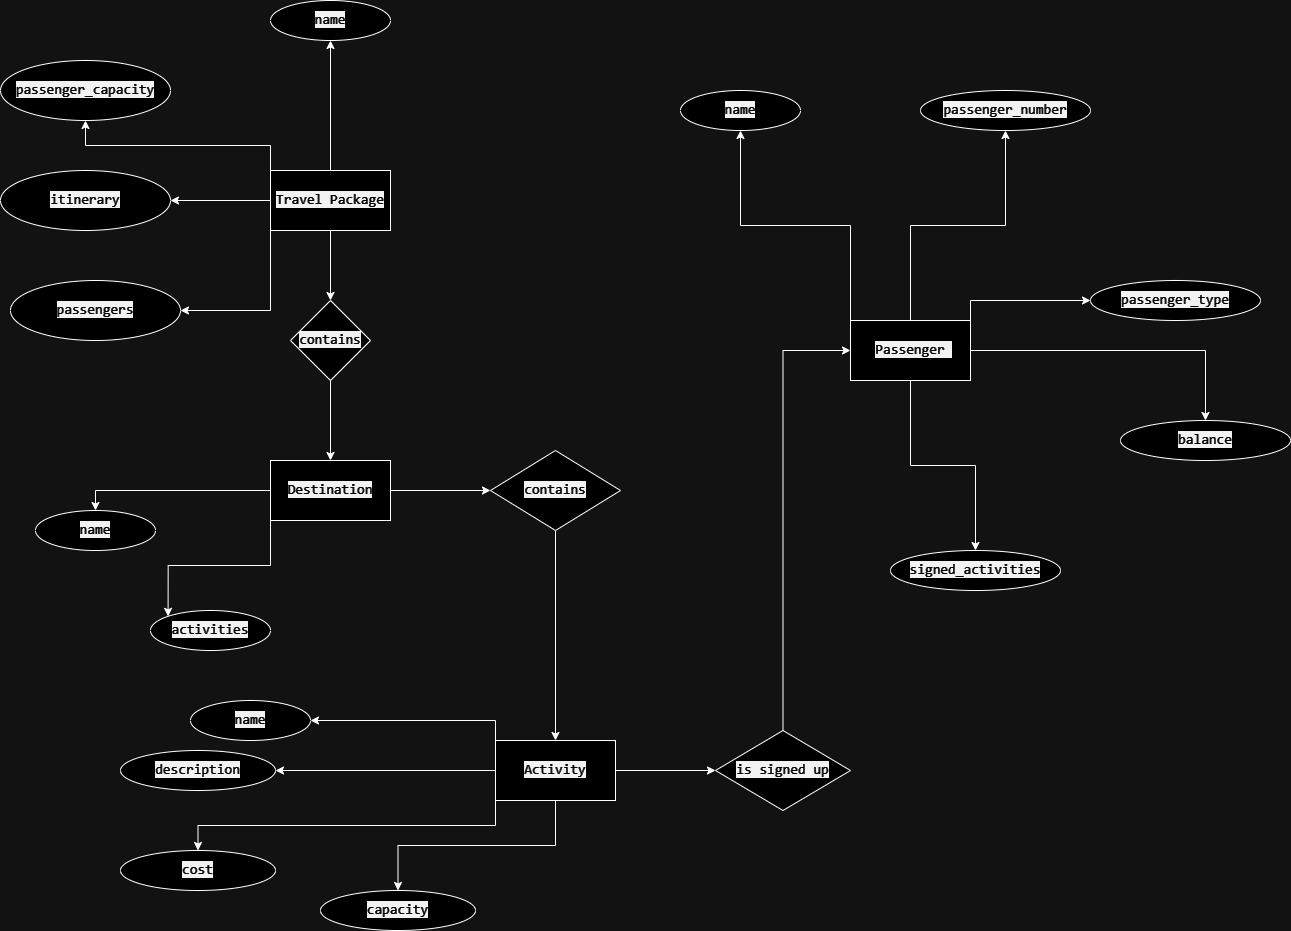

The diagram above was exported from draw.io. Its source (the exported page's mxGraphModel, read from the mxfile embedded in the PNG):
<mxGraphModel dx="3240" dy="1230" grid="1" gridSize="10" guides="1" tooltips="1" connect="1" arrows="1" fold="1" page="1" pageScale="1" pageWidth="850" pageHeight="1100" math="0" shadow="0">
  <root>
    <mxCell id="0" />
    <mxCell id="1" parent="0" />
    <mxCell id="uWGEwGqp8VmdkNKA5fa_-13" style="edgeStyle=orthogonalEdgeStyle;rounded=0;orthogonalLoop=1;jettySize=auto;html=1;exitX=0.5;exitY=0;exitDx=0;exitDy=0;entryX=0.5;entryY=1;entryDx=0;entryDy=0;" edge="1" parent="1" source="uWGEwGqp8VmdkNKA5fa_-1" target="uWGEwGqp8VmdkNKA5fa_-5">
      <mxGeometry relative="1" as="geometry" />
    </mxCell>
    <mxCell id="uWGEwGqp8VmdkNKA5fa_-14" style="edgeStyle=orthogonalEdgeStyle;rounded=0;orthogonalLoop=1;jettySize=auto;html=1;exitX=0;exitY=0;exitDx=0;exitDy=0;entryX=0.5;entryY=1;entryDx=0;entryDy=0;" edge="1" parent="1" source="uWGEwGqp8VmdkNKA5fa_-1" target="uWGEwGqp8VmdkNKA5fa_-6">
      <mxGeometry relative="1" as="geometry" />
    </mxCell>
    <mxCell id="uWGEwGqp8VmdkNKA5fa_-15" style="edgeStyle=orthogonalEdgeStyle;rounded=0;orthogonalLoop=1;jettySize=auto;html=1;exitX=0;exitY=0.5;exitDx=0;exitDy=0;entryX=1;entryY=0.5;entryDx=0;entryDy=0;" edge="1" parent="1" source="uWGEwGqp8VmdkNKA5fa_-1" target="uWGEwGqp8VmdkNKA5fa_-7">
      <mxGeometry relative="1" as="geometry" />
    </mxCell>
    <mxCell id="uWGEwGqp8VmdkNKA5fa_-16" style="edgeStyle=orthogonalEdgeStyle;rounded=0;orthogonalLoop=1;jettySize=auto;html=1;exitX=0;exitY=1;exitDx=0;exitDy=0;entryX=1;entryY=0.5;entryDx=0;entryDy=0;" edge="1" parent="1" source="uWGEwGqp8VmdkNKA5fa_-1" target="uWGEwGqp8VmdkNKA5fa_-8">
      <mxGeometry relative="1" as="geometry" />
    </mxCell>
    <mxCell id="uWGEwGqp8VmdkNKA5fa_-20" style="edgeStyle=orthogonalEdgeStyle;rounded=0;orthogonalLoop=1;jettySize=auto;html=1;exitX=0.5;exitY=1;exitDx=0;exitDy=0;entryX=0.5;entryY=0;entryDx=0;entryDy=0;" edge="1" parent="1" source="uWGEwGqp8VmdkNKA5fa_-1" target="uWGEwGqp8VmdkNKA5fa_-17">
      <mxGeometry relative="1" as="geometry" />
    </mxCell>
    <mxCell id="uWGEwGqp8VmdkNKA5fa_-1" value="&lt;span style=&quot;color: rgb(255, 255, 255); font-family: &amp;quot;Söhne Mono&amp;quot;, Monaco, &amp;quot;Andale Mono&amp;quot;, &amp;quot;Ubuntu Mono&amp;quot;, monospace; font-size: 14px; text-align: left; white-space: pre; background-color: rgb(13, 13, 13);&quot;&gt;Travel Package&lt;/span&gt;" style="rounded=0;whiteSpace=wrap;html=1;" vertex="1" parent="1">
      <mxGeometry x="-270" y="220" width="120" height="60" as="geometry" />
    </mxCell>
    <mxCell id="uWGEwGqp8VmdkNKA5fa_-22" style="edgeStyle=orthogonalEdgeStyle;rounded=0;orthogonalLoop=1;jettySize=auto;html=1;exitX=0;exitY=0.5;exitDx=0;exitDy=0;entryX=0.5;entryY=0;entryDx=0;entryDy=0;" edge="1" parent="1" source="uWGEwGqp8VmdkNKA5fa_-2" target="uWGEwGqp8VmdkNKA5fa_-18">
      <mxGeometry relative="1" as="geometry" />
    </mxCell>
    <mxCell id="uWGEwGqp8VmdkNKA5fa_-23" style="edgeStyle=orthogonalEdgeStyle;rounded=0;orthogonalLoop=1;jettySize=auto;html=1;exitX=0;exitY=1;exitDx=0;exitDy=0;entryX=0;entryY=0;entryDx=0;entryDy=0;" edge="1" parent="1" source="uWGEwGqp8VmdkNKA5fa_-2" target="uWGEwGqp8VmdkNKA5fa_-19">
      <mxGeometry relative="1" as="geometry" />
    </mxCell>
    <mxCell id="uWGEwGqp8VmdkNKA5fa_-25" value="" style="edgeStyle=orthogonalEdgeStyle;rounded=0;orthogonalLoop=1;jettySize=auto;html=1;" edge="1" parent="1" source="uWGEwGqp8VmdkNKA5fa_-2" target="uWGEwGqp8VmdkNKA5fa_-24">
      <mxGeometry relative="1" as="geometry" />
    </mxCell>
    <mxCell id="uWGEwGqp8VmdkNKA5fa_-2" value="&lt;span style=&quot;color: rgb(255, 255, 255); font-family: &amp;quot;Söhne Mono&amp;quot;, Monaco, &amp;quot;Andale Mono&amp;quot;, &amp;quot;Ubuntu Mono&amp;quot;, monospace; font-size: 14px; text-align: left; white-space: pre; background-color: rgb(13, 13, 13);&quot;&gt;Destination&lt;/span&gt;" style="rounded=0;whiteSpace=wrap;html=1;" vertex="1" parent="1">
      <mxGeometry x="-270" y="510" width="120" height="60" as="geometry" />
    </mxCell>
    <mxCell id="uWGEwGqp8VmdkNKA5fa_-40" style="edgeStyle=orthogonalEdgeStyle;rounded=0;orthogonalLoop=1;jettySize=auto;html=1;exitX=0;exitY=0;exitDx=0;exitDy=0;" edge="1" parent="1" source="uWGEwGqp8VmdkNKA5fa_-4" target="uWGEwGqp8VmdkNKA5fa_-39">
      <mxGeometry relative="1" as="geometry" />
    </mxCell>
    <mxCell id="uWGEwGqp8VmdkNKA5fa_-42" style="edgeStyle=orthogonalEdgeStyle;rounded=0;orthogonalLoop=1;jettySize=auto;html=1;exitX=0.5;exitY=0;exitDx=0;exitDy=0;" edge="1" parent="1" source="uWGEwGqp8VmdkNKA5fa_-4" target="uWGEwGqp8VmdkNKA5fa_-41">
      <mxGeometry relative="1" as="geometry" />
    </mxCell>
    <mxCell id="uWGEwGqp8VmdkNKA5fa_-44" style="edgeStyle=orthogonalEdgeStyle;rounded=0;orthogonalLoop=1;jettySize=auto;html=1;exitX=1;exitY=0;exitDx=0;exitDy=0;" edge="1" parent="1" source="uWGEwGqp8VmdkNKA5fa_-4" target="uWGEwGqp8VmdkNKA5fa_-43">
      <mxGeometry relative="1" as="geometry" />
    </mxCell>
    <mxCell id="uWGEwGqp8VmdkNKA5fa_-46" style="edgeStyle=orthogonalEdgeStyle;rounded=0;orthogonalLoop=1;jettySize=auto;html=1;exitX=1;exitY=0.5;exitDx=0;exitDy=0;" edge="1" parent="1" source="uWGEwGqp8VmdkNKA5fa_-4" target="uWGEwGqp8VmdkNKA5fa_-45">
      <mxGeometry relative="1" as="geometry" />
    </mxCell>
    <mxCell id="uWGEwGqp8VmdkNKA5fa_-48" style="edgeStyle=orthogonalEdgeStyle;rounded=0;orthogonalLoop=1;jettySize=auto;html=1;exitX=0.5;exitY=1;exitDx=0;exitDy=0;" edge="1" parent="1" source="uWGEwGqp8VmdkNKA5fa_-4" target="uWGEwGqp8VmdkNKA5fa_-47">
      <mxGeometry relative="1" as="geometry" />
    </mxCell>
    <mxCell id="uWGEwGqp8VmdkNKA5fa_-4" value="&lt;span style=&quot;color: rgb(255, 255, 255); font-family: &amp;quot;Söhne Mono&amp;quot;, Monaco, &amp;quot;Andale Mono&amp;quot;, &amp;quot;Ubuntu Mono&amp;quot;, monospace; font-size: 14px; text-align: left; white-space: pre; background-color: rgb(13, 13, 13);&quot;&gt;Passenger &lt;/span&gt;" style="rounded=0;whiteSpace=wrap;html=1;" vertex="1" parent="1">
      <mxGeometry x="310" y="370" width="120" height="60" as="geometry" />
    </mxCell>
    <mxCell id="uWGEwGqp8VmdkNKA5fa_-5" value="&lt;span style=&quot;color: rgb(255, 255, 255); font-family: &amp;quot;Söhne Mono&amp;quot;, Monaco, &amp;quot;Andale Mono&amp;quot;, &amp;quot;Ubuntu Mono&amp;quot;, monospace; font-size: 14px; text-align: left; white-space: pre; background-color: rgb(13, 13, 13);&quot;&gt;name&lt;/span&gt;" style="ellipse;whiteSpace=wrap;html=1;" vertex="1" parent="1">
      <mxGeometry x="-270" y="50" width="120" height="40" as="geometry" />
    </mxCell>
    <mxCell id="uWGEwGqp8VmdkNKA5fa_-6" value="&lt;span style=&quot;color: rgb(255, 255, 255); font-family: &amp;quot;Söhne Mono&amp;quot;, Monaco, &amp;quot;Andale Mono&amp;quot;, &amp;quot;Ubuntu Mono&amp;quot;, monospace; font-size: 14px; text-align: left; white-space: pre; background-color: rgb(13, 13, 13);&quot;&gt;passenger_capacity&lt;/span&gt;" style="ellipse;whiteSpace=wrap;html=1;" vertex="1" parent="1">
      <mxGeometry x="-540" y="110" width="170" height="60" as="geometry" />
    </mxCell>
    <mxCell id="uWGEwGqp8VmdkNKA5fa_-7" value="&lt;span style=&quot;color: rgb(255, 255, 255); font-family: &amp;quot;Söhne Mono&amp;quot;, Monaco, &amp;quot;Andale Mono&amp;quot;, &amp;quot;Ubuntu Mono&amp;quot;, monospace; font-size: 14px; text-align: left; white-space: pre; background-color: rgb(13, 13, 13);&quot;&gt;itinerary&lt;/span&gt;" style="ellipse;whiteSpace=wrap;html=1;" vertex="1" parent="1">
      <mxGeometry x="-540" y="220" width="170" height="60" as="geometry" />
    </mxCell>
    <mxCell id="uWGEwGqp8VmdkNKA5fa_-8" value="&lt;span style=&quot;color: rgb(255, 255, 255); font-family: &amp;quot;Söhne Mono&amp;quot;, Monaco, &amp;quot;Andale Mono&amp;quot;, &amp;quot;Ubuntu Mono&amp;quot;, monospace; font-size: 14px; text-align: left; white-space: pre; background-color: rgb(13, 13, 13);&quot;&gt;passengers&lt;/span&gt;" style="ellipse;whiteSpace=wrap;html=1;" vertex="1" parent="1">
      <mxGeometry x="-530" y="330" width="170" height="60" as="geometry" />
    </mxCell>
    <mxCell id="uWGEwGqp8VmdkNKA5fa_-21" style="edgeStyle=orthogonalEdgeStyle;rounded=0;orthogonalLoop=1;jettySize=auto;html=1;exitX=0.5;exitY=1;exitDx=0;exitDy=0;" edge="1" parent="1" source="uWGEwGqp8VmdkNKA5fa_-17" target="uWGEwGqp8VmdkNKA5fa_-2">
      <mxGeometry relative="1" as="geometry" />
    </mxCell>
    <mxCell id="uWGEwGqp8VmdkNKA5fa_-17" value="&lt;span style=&quot;font-family: &amp;quot;Söhne Mono&amp;quot;, Monaco, &amp;quot;Andale Mono&amp;quot;, &amp;quot;Ubuntu Mono&amp;quot;, monospace; font-size: 14px; text-align: left; white-space: pre; background-color: rgb(13, 13, 13);&quot;&gt;&lt;font color=&quot;#ffffff&quot;&gt;contains&lt;/font&gt;&lt;/span&gt;" style="rhombus;whiteSpace=wrap;html=1;fillColor=#FFFFFF;" vertex="1" parent="1">
      <mxGeometry x="-250" y="350" width="80" height="80" as="geometry" />
    </mxCell>
    <mxCell id="uWGEwGqp8VmdkNKA5fa_-18" value="&lt;span style=&quot;color: rgb(255, 255, 255); font-family: &amp;quot;Söhne Mono&amp;quot;, Monaco, &amp;quot;Andale Mono&amp;quot;, &amp;quot;Ubuntu Mono&amp;quot;, monospace; font-size: 14px; text-align: left; white-space: pre; background-color: rgb(13, 13, 13);&quot;&gt;name&lt;/span&gt;" style="ellipse;whiteSpace=wrap;html=1;" vertex="1" parent="1">
      <mxGeometry x="-505" y="560" width="120" height="40" as="geometry" />
    </mxCell>
    <mxCell id="uWGEwGqp8VmdkNKA5fa_-19" value="&lt;span style=&quot;color: rgb(255, 255, 255); font-family: &amp;quot;Söhne Mono&amp;quot;, Monaco, &amp;quot;Andale Mono&amp;quot;, &amp;quot;Ubuntu Mono&amp;quot;, monospace; font-size: 14px; text-align: left; white-space: pre; background-color: rgb(13, 13, 13);&quot;&gt;activities&lt;/span&gt;" style="ellipse;whiteSpace=wrap;html=1;" vertex="1" parent="1">
      <mxGeometry x="-390" y="660" width="120" height="40" as="geometry" />
    </mxCell>
    <mxCell id="uWGEwGqp8VmdkNKA5fa_-27" value="" style="edgeStyle=orthogonalEdgeStyle;rounded=0;orthogonalLoop=1;jettySize=auto;html=1;" edge="1" parent="1" source="uWGEwGqp8VmdkNKA5fa_-24" target="uWGEwGqp8VmdkNKA5fa_-26">
      <mxGeometry relative="1" as="geometry" />
    </mxCell>
    <mxCell id="uWGEwGqp8VmdkNKA5fa_-24" value="&lt;span style=&quot;color: rgb(255, 255, 255); font-family: &amp;quot;Söhne Mono&amp;quot;, Monaco, &amp;quot;Andale Mono&amp;quot;, &amp;quot;Ubuntu Mono&amp;quot;, monospace; font-size: 14px; text-align: left; white-space: pre; background-color: rgb(13, 13, 13);&quot;&gt;contains&lt;/span&gt;" style="rhombus;whiteSpace=wrap;html=1;rounded=0;" vertex="1" parent="1">
      <mxGeometry x="-50" y="500" width="130" height="80" as="geometry" />
    </mxCell>
    <mxCell id="uWGEwGqp8VmdkNKA5fa_-29" style="edgeStyle=orthogonalEdgeStyle;rounded=0;orthogonalLoop=1;jettySize=auto;html=1;exitX=0;exitY=0;exitDx=0;exitDy=0;" edge="1" parent="1" source="uWGEwGqp8VmdkNKA5fa_-26" target="uWGEwGqp8VmdkNKA5fa_-28">
      <mxGeometry relative="1" as="geometry" />
    </mxCell>
    <mxCell id="uWGEwGqp8VmdkNKA5fa_-31" value="" style="edgeStyle=orthogonalEdgeStyle;rounded=0;orthogonalLoop=1;jettySize=auto;html=1;" edge="1" parent="1" source="uWGEwGqp8VmdkNKA5fa_-26" target="uWGEwGqp8VmdkNKA5fa_-30">
      <mxGeometry relative="1" as="geometry" />
    </mxCell>
    <mxCell id="uWGEwGqp8VmdkNKA5fa_-33" style="edgeStyle=orthogonalEdgeStyle;rounded=0;orthogonalLoop=1;jettySize=auto;html=1;exitX=0;exitY=1;exitDx=0;exitDy=0;" edge="1" parent="1" source="uWGEwGqp8VmdkNKA5fa_-26" target="uWGEwGqp8VmdkNKA5fa_-32">
      <mxGeometry relative="1" as="geometry" />
    </mxCell>
    <mxCell id="uWGEwGqp8VmdkNKA5fa_-35" style="edgeStyle=orthogonalEdgeStyle;rounded=0;orthogonalLoop=1;jettySize=auto;html=1;exitX=0.5;exitY=1;exitDx=0;exitDy=0;" edge="1" parent="1" source="uWGEwGqp8VmdkNKA5fa_-26" target="uWGEwGqp8VmdkNKA5fa_-34">
      <mxGeometry relative="1" as="geometry" />
    </mxCell>
    <mxCell id="uWGEwGqp8VmdkNKA5fa_-37" value="" style="edgeStyle=orthogonalEdgeStyle;rounded=0;orthogonalLoop=1;jettySize=auto;html=1;" edge="1" parent="1" source="uWGEwGqp8VmdkNKA5fa_-26" target="uWGEwGqp8VmdkNKA5fa_-36">
      <mxGeometry relative="1" as="geometry" />
    </mxCell>
    <mxCell id="uWGEwGqp8VmdkNKA5fa_-26" value="&lt;span style=&quot;color: rgb(255, 255, 255); font-family: &amp;quot;Söhne Mono&amp;quot;, Monaco, &amp;quot;Andale Mono&amp;quot;, &amp;quot;Ubuntu Mono&amp;quot;, monospace; font-size: 14px; text-align: left; white-space: pre; background-color: rgb(13, 13, 13);&quot;&gt;Activity&lt;/span&gt;" style="whiteSpace=wrap;html=1;rounded=0;" vertex="1" parent="1">
      <mxGeometry x="-45" y="790" width="120" height="60" as="geometry" />
    </mxCell>
    <mxCell id="uWGEwGqp8VmdkNKA5fa_-28" value="&lt;span style=&quot;color: rgb(255, 255, 255); font-family: &amp;quot;Söhne Mono&amp;quot;, Monaco, &amp;quot;Andale Mono&amp;quot;, &amp;quot;Ubuntu Mono&amp;quot;, monospace; font-size: 14px; text-align: left; white-space: pre; background-color: rgb(13, 13, 13);&quot;&gt;name&lt;/span&gt;" style="ellipse;whiteSpace=wrap;html=1;" vertex="1" parent="1">
      <mxGeometry x="-350" y="750" width="120" height="40" as="geometry" />
    </mxCell>
    <mxCell id="uWGEwGqp8VmdkNKA5fa_-30" value="&lt;span style=&quot;color: rgb(255, 255, 255); font-family: &amp;quot;Söhne Mono&amp;quot;, Monaco, &amp;quot;Andale Mono&amp;quot;, &amp;quot;Ubuntu Mono&amp;quot;, monospace; font-size: 14px; text-align: left; white-space: pre; background-color: rgb(13, 13, 13);&quot;&gt;description&lt;/span&gt;" style="ellipse;whiteSpace=wrap;html=1;rounded=0;" vertex="1" parent="1">
      <mxGeometry x="-420" y="800" width="155" height="40" as="geometry" />
    </mxCell>
    <mxCell id="uWGEwGqp8VmdkNKA5fa_-32" value="&lt;span style=&quot;color: rgb(255, 255, 255); font-family: &amp;quot;Söhne Mono&amp;quot;, Monaco, &amp;quot;Andale Mono&amp;quot;, &amp;quot;Ubuntu Mono&amp;quot;, monospace; font-size: 14px; text-align: left; white-space: pre; background-color: rgb(13, 13, 13);&quot;&gt;cost&lt;/span&gt;" style="ellipse;whiteSpace=wrap;html=1;rounded=0;" vertex="1" parent="1">
      <mxGeometry x="-420" y="900" width="155" height="40" as="geometry" />
    </mxCell>
    <mxCell id="uWGEwGqp8VmdkNKA5fa_-34" value="&lt;span style=&quot;color: rgb(255, 255, 255); font-family: &amp;quot;Söhne Mono&amp;quot;, Monaco, &amp;quot;Andale Mono&amp;quot;, &amp;quot;Ubuntu Mono&amp;quot;, monospace; font-size: 14px; text-align: left; white-space: pre; background-color: rgb(13, 13, 13);&quot;&gt;capacity&lt;/span&gt;" style="ellipse;whiteSpace=wrap;html=1;rounded=0;" vertex="1" parent="1">
      <mxGeometry x="-220" y="940" width="155" height="40" as="geometry" />
    </mxCell>
    <mxCell id="uWGEwGqp8VmdkNKA5fa_-38" style="edgeStyle=orthogonalEdgeStyle;rounded=0;orthogonalLoop=1;jettySize=auto;html=1;exitX=0.5;exitY=0;exitDx=0;exitDy=0;entryX=0;entryY=0.5;entryDx=0;entryDy=0;" edge="1" parent="1" source="uWGEwGqp8VmdkNKA5fa_-36" target="uWGEwGqp8VmdkNKA5fa_-4">
      <mxGeometry relative="1" as="geometry" />
    </mxCell>
    <mxCell id="uWGEwGqp8VmdkNKA5fa_-36" value="&lt;span style=&quot;color: rgb(255, 255, 255); font-family: &amp;quot;Söhne Mono&amp;quot;, Monaco, &amp;quot;Andale Mono&amp;quot;, &amp;quot;Ubuntu Mono&amp;quot;, monospace; font-size: 14px; text-align: left; white-space: pre; background-color: rgb(13, 13, 13);&quot;&gt;is signed up&lt;/span&gt;" style="rhombus;whiteSpace=wrap;html=1;rounded=0;" vertex="1" parent="1">
      <mxGeometry x="175" y="780" width="135" height="80" as="geometry" />
    </mxCell>
    <mxCell id="uWGEwGqp8VmdkNKA5fa_-39" value="&lt;span style=&quot;color: rgb(255, 255, 255); font-family: &amp;quot;Söhne Mono&amp;quot;, Monaco, &amp;quot;Andale Mono&amp;quot;, &amp;quot;Ubuntu Mono&amp;quot;, monospace; font-size: 14px; text-align: left; white-space: pre; background-color: rgb(13, 13, 13);&quot;&gt;name&lt;/span&gt;" style="ellipse;whiteSpace=wrap;html=1;" vertex="1" parent="1">
      <mxGeometry x="140" y="140" width="120" height="40" as="geometry" />
    </mxCell>
    <mxCell id="uWGEwGqp8VmdkNKA5fa_-41" value="&lt;span style=&quot;color: rgb(255, 255, 255); font-family: &amp;quot;Söhne Mono&amp;quot;, Monaco, &amp;quot;Andale Mono&amp;quot;, &amp;quot;Ubuntu Mono&amp;quot;, monospace; font-size: 14px; text-align: left; white-space: pre; background-color: rgb(13, 13, 13);&quot;&gt;passenger_number&lt;/span&gt;" style="ellipse;whiteSpace=wrap;html=1;" vertex="1" parent="1">
      <mxGeometry x="380" y="140" width="170" height="40" as="geometry" />
    </mxCell>
    <mxCell id="uWGEwGqp8VmdkNKA5fa_-43" value="&lt;span style=&quot;color: rgb(255, 255, 255); font-family: &amp;quot;Söhne Mono&amp;quot;, Monaco, &amp;quot;Andale Mono&amp;quot;, &amp;quot;Ubuntu Mono&amp;quot;, monospace; font-size: 14px; text-align: left; white-space: pre; background-color: rgb(13, 13, 13);&quot;&gt;passenger_type&lt;/span&gt;" style="ellipse;whiteSpace=wrap;html=1;" vertex="1" parent="1">
      <mxGeometry x="550" y="330" width="170" height="40" as="geometry" />
    </mxCell>
    <mxCell id="uWGEwGqp8VmdkNKA5fa_-45" value="&lt;span style=&quot;color: rgb(255, 255, 255); font-family: &amp;quot;Söhne Mono&amp;quot;, Monaco, &amp;quot;Andale Mono&amp;quot;, &amp;quot;Ubuntu Mono&amp;quot;, monospace; font-size: 14px; text-align: left; white-space: pre; background-color: rgb(13, 13, 13);&quot;&gt;balance&lt;/span&gt;" style="ellipse;whiteSpace=wrap;html=1;" vertex="1" parent="1">
      <mxGeometry x="580" y="470" width="170" height="40" as="geometry" />
    </mxCell>
    <mxCell id="uWGEwGqp8VmdkNKA5fa_-47" value="&lt;span style=&quot;color: rgb(255, 255, 255); font-family: &amp;quot;Söhne Mono&amp;quot;, Monaco, &amp;quot;Andale Mono&amp;quot;, &amp;quot;Ubuntu Mono&amp;quot;, monospace; font-size: 14px; text-align: left; white-space: pre; background-color: rgb(13, 13, 13);&quot;&gt;signed_activities&lt;/span&gt;" style="ellipse;whiteSpace=wrap;html=1;" vertex="1" parent="1">
      <mxGeometry x="350" y="600" width="170" height="40" as="geometry" />
    </mxCell>
  </root>
</mxGraphModel>